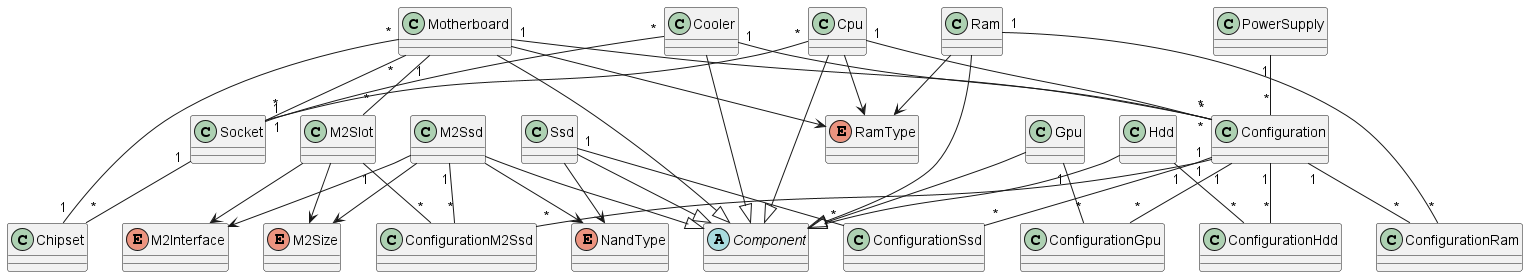

The diagram above was rendered by PlantUML. Its source (embedded in the PNG):
@startuml Class diagram

abstract class Component

enum NandType

enum RamType

enum M2Size

enum M2Interface

Motherboard --> RamType
Motherboard --|> Component
Motherboard "*" -- "1" Socket
Motherboard "*" -- "1" Chipset
Motherboard "1" -- "*" M2Slot
Motherboard "1" -- "*" Configuration
class Motherboard

M2Slot --> M2Interface
M2Slot --> M2Size
M2Slot "1" -- "*" ConfigurationM2Ssd
class M2Slot

Socket "1" -- "*" Chipset
class Socket

class Chipset

Cpu --|> Component
Cpu --> RamType
Cpu "*" -- "1" Socket
Cpu "1" -- "*" Configuration
class Cpu

Cooler --|> Component
Cooler "*" -- "*" Socket
Cooler "1" -- "*" Configuration
class Cooler

Ram --|> Component
Ram --> RamType
Ram "1" -- "*" ConfigurationRam
class Ram

Gpu --|> Component
Gpu "1" -- "*" ConfigurationGpu
class Gpu

Ssd --|> Component
Ssd "1" -- "*" ConfigurationSsd
Ssd --> NandType
class Ssd

Hdd --|> Component
Hdd "1" -- "*" ConfigurationHdd
class Hdd

M2Ssd --|> Component
M2Ssd "1" -- "*" ConfigurationM2Ssd
M2Ssd --> NandType
M2Ssd --> M2Interface
M2Ssd --> M2Size
class M2Ssd

PowerSupply "1" -- "*" Configuration
class PowerSupply

Configuration "1" -- "*" ConfigurationRam
Configuration "1" -- "*" ConfigurationGpu
Configuration "1" -- "*" ConfigurationSsd
Configuration "1" -- "*" ConfigurationHdd
Configuration "1" -- "*" ConfigurationM2Ssd
class Configuration

class ConfigurationRam

class ConfigurationGpu

class ConfigurationSsd

class ConfigurationHdd

class ConfigurationM2Ssd

@enduml